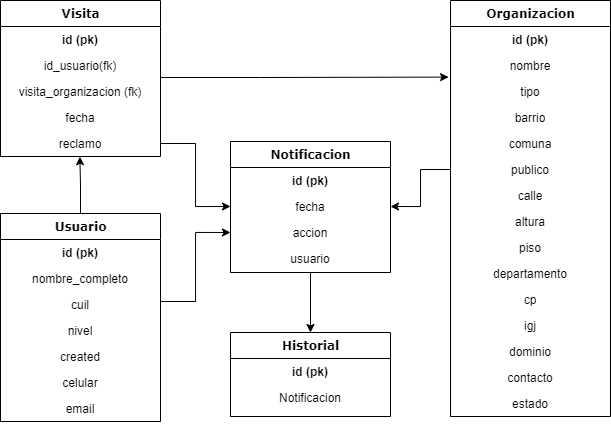

The diagram above was exported from draw.io. Its source (the exported page's mxGraphModel, read from the mxfile embedded in the PNG):
<mxGraphModel dx="1158" dy="506" grid="1" gridSize="10" guides="1" tooltips="1" connect="1" arrows="1" fold="1" page="1" pageScale="1" pageWidth="1100" pageHeight="850" background="none" math="0" shadow="0">
  <root>
    <mxCell id="0" />
    <mxCell id="1" parent="0" />
    <mxCell id="tI-0avGw6C39Q2jcVzEc-15" value="Visita" style="swimlane;html=1;fontStyle=1;align=center;verticalAlign=top;childLayout=stackLayout;horizontal=1;startSize=26;horizontalStack=0;resizeParent=1;resizeLast=0;collapsible=1;marginBottom=0;swimlaneFillColor=#ffffff;rounded=0;shadow=0;comic=0;labelBackgroundColor=none;strokeWidth=1;fillColor=none;fontFamily=Verdana;fontSize=12" parent="1" vertex="1">
      <mxGeometry x="20" y="9" width="160" height="156" as="geometry" />
    </mxCell>
    <mxCell id="tI-0avGw6C39Q2jcVzEc-16" value="id (pk)" style="text;html=1;strokeColor=none;fillColor=none;align=center;verticalAlign=top;spacingLeft=4;spacingRight=4;whiteSpace=wrap;overflow=hidden;rotatable=0;points=[[0,0.5],[1,0.5]];portConstraint=eastwest;fontStyle=1" parent="tI-0avGw6C39Q2jcVzEc-15" vertex="1">
      <mxGeometry y="26" width="160" height="26" as="geometry" />
    </mxCell>
    <mxCell id="lzk8T3W8p0tHhowkMJr5-22" value="id_usuario(fk)" style="text;html=1;strokeColor=none;fillColor=none;align=center;verticalAlign=top;spacingLeft=4;spacingRight=4;whiteSpace=wrap;overflow=hidden;rotatable=0;points=[[0,0.5],[1,0.5]];portConstraint=eastwest;" parent="tI-0avGw6C39Q2jcVzEc-15" vertex="1">
      <mxGeometry y="52" width="160" height="26" as="geometry" />
    </mxCell>
    <mxCell id="tI-0avGw6C39Q2jcVzEc-17" value="visita_organizacion (fk)" style="text;html=1;strokeColor=none;fillColor=none;align=center;verticalAlign=top;spacingLeft=4;spacingRight=4;whiteSpace=wrap;overflow=hidden;rotatable=0;points=[[0,0.5],[1,0.5]];portConstraint=eastwest;" parent="tI-0avGw6C39Q2jcVzEc-15" vertex="1">
      <mxGeometry y="78" width="160" height="26" as="geometry" />
    </mxCell>
    <mxCell id="tI-0avGw6C39Q2jcVzEc-18" value="fecha" style="text;html=1;strokeColor=none;fillColor=none;align=center;verticalAlign=top;spacingLeft=4;spacingRight=4;whiteSpace=wrap;overflow=hidden;rotatable=0;points=[[0,0.5],[1,0.5]];portConstraint=eastwest;" parent="tI-0avGw6C39Q2jcVzEc-15" vertex="1">
      <mxGeometry y="104" width="160" height="26" as="geometry" />
    </mxCell>
    <mxCell id="tI-0avGw6C39Q2jcVzEc-19" value="reclamo" style="text;html=1;strokeColor=none;fillColor=none;align=center;verticalAlign=top;spacingLeft=4;spacingRight=4;whiteSpace=wrap;overflow=hidden;rotatable=0;points=[[0,0.5],[1,0.5]];portConstraint=eastwest;" parent="tI-0avGw6C39Q2jcVzEc-15" vertex="1">
      <mxGeometry y="130" width="160" height="26" as="geometry" />
    </mxCell>
    <mxCell id="KhDD0OEbStlZjYPo8Ljx-3" value="Organizacion" style="swimlane;html=1;fontStyle=1;align=center;verticalAlign=top;childLayout=stackLayout;horizontal=1;startSize=26;horizontalStack=0;resizeParent=1;resizeLast=0;collapsible=1;marginBottom=0;swimlaneFillColor=#ffffff;rounded=0;shadow=0;comic=0;labelBackgroundColor=none;strokeWidth=1;fillColor=none;fontFamily=Verdana;fontSize=12" parent="1" vertex="1">
      <mxGeometry x="470" y="9" width="160" height="416" as="geometry" />
    </mxCell>
    <mxCell id="KhDD0OEbStlZjYPo8Ljx-4" value="id (pk)" style="text;html=1;strokeColor=none;fillColor=none;align=center;verticalAlign=top;spacingLeft=4;spacingRight=4;whiteSpace=wrap;overflow=hidden;rotatable=0;points=[[0,0.5],[1,0.5]];portConstraint=eastwest;fontStyle=1" parent="KhDD0OEbStlZjYPo8Ljx-3" vertex="1">
      <mxGeometry y="26" width="160" height="26" as="geometry" />
    </mxCell>
    <mxCell id="KhDD0OEbStlZjYPo8Ljx-5" value="nombre" style="text;html=1;strokeColor=none;fillColor=none;align=center;verticalAlign=top;spacingLeft=4;spacingRight=4;whiteSpace=wrap;overflow=hidden;rotatable=0;points=[[0,0.5],[1,0.5]];portConstraint=eastwest;" parent="KhDD0OEbStlZjYPo8Ljx-3" vertex="1">
      <mxGeometry y="52" width="160" height="26" as="geometry" />
    </mxCell>
    <mxCell id="KhDD0OEbStlZjYPo8Ljx-6" value="tipo" style="text;html=1;strokeColor=none;fillColor=none;align=center;verticalAlign=top;spacingLeft=4;spacingRight=4;whiteSpace=wrap;overflow=hidden;rotatable=0;points=[[0,0.5],[1,0.5]];portConstraint=eastwest;" parent="KhDD0OEbStlZjYPo8Ljx-3" vertex="1">
      <mxGeometry y="78" width="160" height="26" as="geometry" />
    </mxCell>
    <mxCell id="KhDD0OEbStlZjYPo8Ljx-7" value="barrio" style="text;html=1;strokeColor=none;fillColor=none;align=center;verticalAlign=top;spacingLeft=4;spacingRight=4;whiteSpace=wrap;overflow=hidden;rotatable=0;points=[[0,0.5],[1,0.5]];portConstraint=eastwest;" parent="KhDD0OEbStlZjYPo8Ljx-3" vertex="1">
      <mxGeometry y="104" width="160" height="26" as="geometry" />
    </mxCell>
    <mxCell id="KhDD0OEbStlZjYPo8Ljx-8" value="comuna" style="text;html=1;strokeColor=none;fillColor=none;align=center;verticalAlign=top;spacingLeft=4;spacingRight=4;whiteSpace=wrap;overflow=hidden;rotatable=0;points=[[0,0.5],[1,0.5]];portConstraint=eastwest;" parent="KhDD0OEbStlZjYPo8Ljx-3" vertex="1">
      <mxGeometry y="130" width="160" height="26" as="geometry" />
    </mxCell>
    <mxCell id="KhDD0OEbStlZjYPo8Ljx-9" value="publico" style="text;html=1;strokeColor=none;fillColor=none;align=center;verticalAlign=top;spacingLeft=4;spacingRight=4;whiteSpace=wrap;overflow=hidden;rotatable=0;points=[[0,0.5],[1,0.5]];portConstraint=eastwest;" parent="KhDD0OEbStlZjYPo8Ljx-3" vertex="1">
      <mxGeometry y="156" width="160" height="26" as="geometry" />
    </mxCell>
    <mxCell id="KhDD0OEbStlZjYPo8Ljx-10" value="calle" style="text;html=1;strokeColor=none;fillColor=none;align=center;verticalAlign=top;spacingLeft=4;spacingRight=4;whiteSpace=wrap;overflow=hidden;rotatable=0;points=[[0,0.5],[1,0.5]];portConstraint=eastwest;" parent="KhDD0OEbStlZjYPo8Ljx-3" vertex="1">
      <mxGeometry y="182" width="160" height="26" as="geometry" />
    </mxCell>
    <mxCell id="KhDD0OEbStlZjYPo8Ljx-11" value="altura" style="text;html=1;strokeColor=none;fillColor=none;align=center;verticalAlign=top;spacingLeft=4;spacingRight=4;whiteSpace=wrap;overflow=hidden;rotatable=0;points=[[0,0.5],[1,0.5]];portConstraint=eastwest;" parent="KhDD0OEbStlZjYPo8Ljx-3" vertex="1">
      <mxGeometry y="208" width="160" height="26" as="geometry" />
    </mxCell>
    <mxCell id="KhDD0OEbStlZjYPo8Ljx-12" value="piso" style="text;html=1;strokeColor=none;fillColor=none;align=center;verticalAlign=top;spacingLeft=4;spacingRight=4;whiteSpace=wrap;overflow=hidden;rotatable=0;points=[[0,0.5],[1,0.5]];portConstraint=eastwest;" parent="KhDD0OEbStlZjYPo8Ljx-3" vertex="1">
      <mxGeometry y="234" width="160" height="26" as="geometry" />
    </mxCell>
    <mxCell id="KhDD0OEbStlZjYPo8Ljx-13" value="departamento" style="text;html=1;strokeColor=none;fillColor=none;align=center;verticalAlign=top;spacingLeft=4;spacingRight=4;whiteSpace=wrap;overflow=hidden;rotatable=0;points=[[0,0.5],[1,0.5]];portConstraint=eastwest;" parent="KhDD0OEbStlZjYPo8Ljx-3" vertex="1">
      <mxGeometry y="260" width="160" height="26" as="geometry" />
    </mxCell>
    <mxCell id="KhDD0OEbStlZjYPo8Ljx-14" value="cp" style="text;html=1;strokeColor=none;fillColor=none;align=center;verticalAlign=top;spacingLeft=4;spacingRight=4;whiteSpace=wrap;overflow=hidden;rotatable=0;points=[[0,0.5],[1,0.5]];portConstraint=eastwest;" parent="KhDD0OEbStlZjYPo8Ljx-3" vertex="1">
      <mxGeometry y="286" width="160" height="26" as="geometry" />
    </mxCell>
    <mxCell id="KhDD0OEbStlZjYPo8Ljx-15" value="igj" style="text;html=1;strokeColor=none;fillColor=none;align=center;verticalAlign=top;spacingLeft=4;spacingRight=4;whiteSpace=wrap;overflow=hidden;rotatable=0;points=[[0,0.5],[1,0.5]];portConstraint=eastwest;" parent="KhDD0OEbStlZjYPo8Ljx-3" vertex="1">
      <mxGeometry y="312" width="160" height="26" as="geometry" />
    </mxCell>
    <mxCell id="KhDD0OEbStlZjYPo8Ljx-16" value="dominio" style="text;html=1;strokeColor=none;fillColor=none;align=center;verticalAlign=top;spacingLeft=4;spacingRight=4;whiteSpace=wrap;overflow=hidden;rotatable=0;points=[[0,0.5],[1,0.5]];portConstraint=eastwest;" parent="KhDD0OEbStlZjYPo8Ljx-3" vertex="1">
      <mxGeometry y="338" width="160" height="26" as="geometry" />
    </mxCell>
    <mxCell id="KhDD0OEbStlZjYPo8Ljx-17" value="contacto" style="text;html=1;strokeColor=none;fillColor=none;align=center;verticalAlign=top;spacingLeft=4;spacingRight=4;whiteSpace=wrap;overflow=hidden;rotatable=0;points=[[0,0.5],[1,0.5]];portConstraint=eastwest;" parent="KhDD0OEbStlZjYPo8Ljx-3" vertex="1">
      <mxGeometry y="364" width="160" height="26" as="geometry" />
    </mxCell>
    <mxCell id="w3uIp86MovUCh-hbxcq3-7" value="estado" style="text;html=1;strokeColor=none;fillColor=none;align=center;verticalAlign=top;spacingLeft=4;spacingRight=4;whiteSpace=wrap;overflow=hidden;rotatable=0;points=[[0,0.5],[1,0.5]];portConstraint=eastwest;" vertex="1" parent="KhDD0OEbStlZjYPo8Ljx-3">
      <mxGeometry y="390" width="160" height="26" as="geometry" />
    </mxCell>
    <mxCell id="KhDD0OEbStlZjYPo8Ljx-35" style="edgeStyle=orthogonalEdgeStyle;rounded=0;orthogonalLoop=1;jettySize=auto;html=1;entryX=0.496;entryY=1.008;entryDx=0;entryDy=0;entryPerimeter=0;" parent="1" source="KhDD0OEbStlZjYPo8Ljx-18" target="tI-0avGw6C39Q2jcVzEc-19" edge="1">
      <mxGeometry relative="1" as="geometry" />
    </mxCell>
    <mxCell id="KhDD0OEbStlZjYPo8Ljx-18" value="Usuario" style="swimlane;html=1;fontStyle=1;align=center;verticalAlign=top;childLayout=stackLayout;horizontal=1;startSize=26;horizontalStack=0;resizeParent=1;resizeLast=0;collapsible=1;marginBottom=0;swimlaneFillColor=#ffffff;rounded=0;shadow=0;comic=0;labelBackgroundColor=none;strokeWidth=1;fillColor=none;fontFamily=Verdana;fontSize=12" parent="1" vertex="1">
      <mxGeometry x="20" y="222" width="160" height="208" as="geometry" />
    </mxCell>
    <mxCell id="KhDD0OEbStlZjYPo8Ljx-19" value="id (pk)" style="text;html=1;strokeColor=none;fillColor=none;align=center;verticalAlign=top;spacingLeft=4;spacingRight=4;whiteSpace=wrap;overflow=hidden;rotatable=0;points=[[0,0.5],[1,0.5]];portConstraint=eastwest;fontStyle=1" parent="KhDD0OEbStlZjYPo8Ljx-18" vertex="1">
      <mxGeometry y="26" width="160" height="26" as="geometry" />
    </mxCell>
    <mxCell id="KhDD0OEbStlZjYPo8Ljx-26" value="nombre_completo" style="text;html=1;strokeColor=none;fillColor=none;align=center;verticalAlign=top;spacingLeft=4;spacingRight=4;whiteSpace=wrap;overflow=hidden;rotatable=0;points=[[0,0.5],[1,0.5]];portConstraint=eastwest;" parent="KhDD0OEbStlZjYPo8Ljx-18" vertex="1">
      <mxGeometry y="52" width="160" height="26" as="geometry" />
    </mxCell>
    <mxCell id="KhDD0OEbStlZjYPo8Ljx-21" value="cuil" style="text;html=1;strokeColor=none;fillColor=none;align=center;verticalAlign=top;spacingLeft=4;spacingRight=4;whiteSpace=wrap;overflow=hidden;rotatable=0;points=[[0,0.5],[1,0.5]];portConstraint=eastwest;" parent="KhDD0OEbStlZjYPo8Ljx-18" vertex="1">
      <mxGeometry y="78" width="160" height="26" as="geometry" />
    </mxCell>
    <mxCell id="KhDD0OEbStlZjYPo8Ljx-24" value="nivel" style="text;html=1;strokeColor=none;fillColor=none;align=center;verticalAlign=top;spacingLeft=4;spacingRight=4;whiteSpace=wrap;overflow=hidden;rotatable=0;points=[[0,0.5],[1,0.5]];portConstraint=eastwest;" parent="KhDD0OEbStlZjYPo8Ljx-18" vertex="1">
      <mxGeometry y="104" width="160" height="26" as="geometry" />
    </mxCell>
    <mxCell id="KhDD0OEbStlZjYPo8Ljx-22" value="created" style="text;html=1;strokeColor=none;fillColor=none;align=center;verticalAlign=top;spacingLeft=4;spacingRight=4;whiteSpace=wrap;overflow=hidden;rotatable=0;points=[[0,0.5],[1,0.5]];portConstraint=eastwest;" parent="KhDD0OEbStlZjYPo8Ljx-18" vertex="1">
      <mxGeometry y="130" width="160" height="26" as="geometry" />
    </mxCell>
    <mxCell id="KhDD0OEbStlZjYPo8Ljx-23" value="celular" style="text;html=1;strokeColor=none;fillColor=none;align=center;verticalAlign=top;spacingLeft=4;spacingRight=4;whiteSpace=wrap;overflow=hidden;rotatable=0;points=[[0,0.5],[1,0.5]];portConstraint=eastwest;" parent="KhDD0OEbStlZjYPo8Ljx-18" vertex="1">
      <mxGeometry y="156" width="160" height="26" as="geometry" />
    </mxCell>
    <mxCell id="KhDD0OEbStlZjYPo8Ljx-25" value="email" style="text;html=1;strokeColor=none;fillColor=none;align=center;verticalAlign=top;spacingLeft=4;spacingRight=4;whiteSpace=wrap;overflow=hidden;rotatable=0;points=[[0,0.5],[1,0.5]];portConstraint=eastwest;" parent="KhDD0OEbStlZjYPo8Ljx-18" vertex="1">
      <mxGeometry y="182" width="160" height="26" as="geometry" />
    </mxCell>
    <mxCell id="w3uIp86MovUCh-hbxcq3-6" style="edgeStyle=orthogonalEdgeStyle;rounded=0;orthogonalLoop=1;jettySize=auto;html=1;entryX=0.5;entryY=0;entryDx=0;entryDy=0;" edge="1" parent="1" source="KhDD0OEbStlZjYPo8Ljx-27" target="w3uIp86MovUCh-hbxcq3-1">
      <mxGeometry relative="1" as="geometry" />
    </mxCell>
    <mxCell id="KhDD0OEbStlZjYPo8Ljx-27" value="Notificacion" style="swimlane;html=1;fontStyle=1;align=center;verticalAlign=top;childLayout=stackLayout;horizontal=1;startSize=26;horizontalStack=0;resizeParent=1;resizeLast=0;collapsible=1;marginBottom=0;swimlaneFillColor=#ffffff;rounded=0;shadow=0;comic=0;labelBackgroundColor=none;strokeWidth=1;fillColor=none;fontFamily=Verdana;fontSize=12" parent="1" vertex="1">
      <mxGeometry x="250" y="150" width="160" height="131" as="geometry" />
    </mxCell>
    <mxCell id="KhDD0OEbStlZjYPo8Ljx-28" value="id (pk)" style="text;html=1;strokeColor=none;fillColor=none;align=center;verticalAlign=top;spacingLeft=4;spacingRight=4;whiteSpace=wrap;overflow=hidden;rotatable=0;points=[[0,0.5],[1,0.5]];portConstraint=eastwest;fontStyle=1" parent="KhDD0OEbStlZjYPo8Ljx-27" vertex="1">
      <mxGeometry y="26" width="160" height="26" as="geometry" />
    </mxCell>
    <mxCell id="KhDD0OEbStlZjYPo8Ljx-29" value="fecha" style="text;html=1;strokeColor=none;fillColor=none;align=center;verticalAlign=top;spacingLeft=4;spacingRight=4;whiteSpace=wrap;overflow=hidden;rotatable=0;points=[[0,0.5],[1,0.5]];portConstraint=eastwest;" parent="KhDD0OEbStlZjYPo8Ljx-27" vertex="1">
      <mxGeometry y="52" width="160" height="26" as="geometry" />
    </mxCell>
    <mxCell id="KhDD0OEbStlZjYPo8Ljx-30" value="accion" style="text;html=1;strokeColor=none;fillColor=none;align=center;verticalAlign=top;spacingLeft=4;spacingRight=4;whiteSpace=wrap;overflow=hidden;rotatable=0;points=[[0,0.5],[1,0.5]];portConstraint=eastwest;" parent="KhDD0OEbStlZjYPo8Ljx-27" vertex="1">
      <mxGeometry y="78" width="160" height="26" as="geometry" />
    </mxCell>
    <mxCell id="KhDD0OEbStlZjYPo8Ljx-32" value="usuario" style="text;html=1;strokeColor=none;fillColor=none;align=center;verticalAlign=top;spacingLeft=4;spacingRight=4;whiteSpace=wrap;overflow=hidden;rotatable=0;points=[[0,0.5],[1,0.5]];portConstraint=eastwest;" parent="KhDD0OEbStlZjYPo8Ljx-27" vertex="1">
      <mxGeometry y="104" width="160" height="26" as="geometry" />
    </mxCell>
    <mxCell id="KhDD0OEbStlZjYPo8Ljx-38" style="edgeStyle=orthogonalEdgeStyle;rounded=0;orthogonalLoop=1;jettySize=auto;html=1;entryX=-0.012;entryY=-0.054;entryDx=0;entryDy=0;entryPerimeter=0;" parent="1" source="lzk8T3W8p0tHhowkMJr5-22" target="KhDD0OEbStlZjYPo8Ljx-6" edge="1">
      <mxGeometry relative="1" as="geometry">
        <Array as="points">
          <mxPoint x="280" y="86" />
          <mxPoint x="280" y="86" />
        </Array>
      </mxGeometry>
    </mxCell>
    <mxCell id="KhDD0OEbStlZjYPo8Ljx-39" style="edgeStyle=orthogonalEdgeStyle;rounded=0;orthogonalLoop=1;jettySize=auto;html=1;entryX=0;entryY=0.5;entryDx=0;entryDy=0;" parent="1" source="tI-0avGw6C39Q2jcVzEc-19" target="KhDD0OEbStlZjYPo8Ljx-29" edge="1">
      <mxGeometry relative="1" as="geometry" />
    </mxCell>
    <mxCell id="KhDD0OEbStlZjYPo8Ljx-41" style="edgeStyle=orthogonalEdgeStyle;rounded=0;orthogonalLoop=1;jettySize=auto;html=1;entryX=0;entryY=0.5;entryDx=0;entryDy=0;" parent="1" target="KhDD0OEbStlZjYPo8Ljx-30" edge="1">
      <mxGeometry relative="1" as="geometry">
        <mxPoint x="180" y="310" as="sourcePoint" />
        <Array as="points">
          <mxPoint x="180" y="310" />
          <mxPoint x="215" y="310" />
          <mxPoint x="215" y="241" />
        </Array>
      </mxGeometry>
    </mxCell>
    <mxCell id="KhDD0OEbStlZjYPo8Ljx-42" style="edgeStyle=orthogonalEdgeStyle;rounded=0;orthogonalLoop=1;jettySize=auto;html=1;entryX=1;entryY=0.5;entryDx=0;entryDy=0;" parent="1" source="KhDD0OEbStlZjYPo8Ljx-9" target="KhDD0OEbStlZjYPo8Ljx-29" edge="1">
      <mxGeometry relative="1" as="geometry" />
    </mxCell>
    <mxCell id="w3uIp86MovUCh-hbxcq3-1" value="Historial" style="swimlane;html=1;fontStyle=1;align=center;verticalAlign=top;childLayout=stackLayout;horizontal=1;startSize=26;horizontalStack=0;resizeParent=1;resizeLast=0;collapsible=1;marginBottom=0;swimlaneFillColor=#ffffff;rounded=0;shadow=0;comic=0;labelBackgroundColor=none;strokeWidth=1;fillColor=none;fontFamily=Verdana;fontSize=12" vertex="1" parent="1">
      <mxGeometry x="250" y="341" width="160" height="84" as="geometry" />
    </mxCell>
    <mxCell id="w3uIp86MovUCh-hbxcq3-2" value="id (pk)" style="text;html=1;strokeColor=none;fillColor=none;align=center;verticalAlign=top;spacingLeft=4;spacingRight=4;whiteSpace=wrap;overflow=hidden;rotatable=0;points=[[0,0.5],[1,0.5]];portConstraint=eastwest;fontStyle=1" vertex="1" parent="w3uIp86MovUCh-hbxcq3-1">
      <mxGeometry y="26" width="160" height="26" as="geometry" />
    </mxCell>
    <mxCell id="w3uIp86MovUCh-hbxcq3-3" value="Notificacion" style="text;html=1;strokeColor=none;fillColor=none;align=center;verticalAlign=top;spacingLeft=4;spacingRight=4;whiteSpace=wrap;overflow=hidden;rotatable=0;points=[[0,0.5],[1,0.5]];portConstraint=eastwest;" vertex="1" parent="w3uIp86MovUCh-hbxcq3-1">
      <mxGeometry y="52" width="160" height="26" as="geometry" />
    </mxCell>
  </root>
</mxGraphModel>